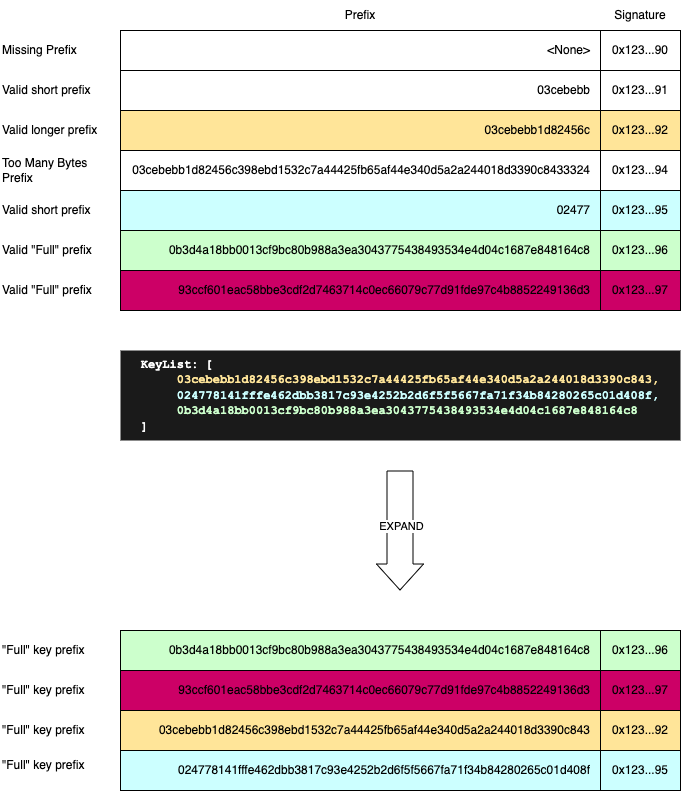

The diagram above was exported from draw.io. Its source (the exported page's mxGraphModel, read from the mxfile embedded in the PNG):
<mxGraphModel dx="-472" dy="864" grid="1" gridSize="10" guides="1" tooltips="1" connect="1" arrows="1" fold="1" page="1" pageScale="1" pageWidth="850" pageHeight="1100" math="0" shadow="0">
  <root>
    <mxCell id="0" />
    <mxCell id="1" parent="0" />
    <mxCell id="4KAYiWpWpN1siBWvVR_m-64" value="&amp;lt;None&amp;gt;" style="rounded=0;whiteSpace=wrap;html=1;align=right;spacingRight=8;" vertex="1" parent="1">
      <mxGeometry x="1920" y="120" width="480" height="40" as="geometry" />
    </mxCell>
    <mxCell id="4KAYiWpWpN1siBWvVR_m-65" value="0x123...90" style="rounded=0;whiteSpace=wrap;html=1;" vertex="1" parent="1">
      <mxGeometry x="2400" y="120" width="80" height="40" as="geometry" />
    </mxCell>
    <mxCell id="4KAYiWpWpN1siBWvVR_m-66" value="Prefix" style="text;html=1;strokeColor=none;fillColor=none;align=center;verticalAlign=middle;whiteSpace=wrap;rounded=0;" vertex="1" parent="1">
      <mxGeometry x="2130" y="90" width="60" height="30" as="geometry" />
    </mxCell>
    <mxCell id="4KAYiWpWpN1siBWvVR_m-67" value="Signature" style="text;html=1;strokeColor=none;fillColor=none;align=center;verticalAlign=middle;whiteSpace=wrap;rounded=0;" vertex="1" parent="1">
      <mxGeometry x="2410" y="90" width="60" height="30" as="geometry" />
    </mxCell>
    <mxCell id="4KAYiWpWpN1siBWvVR_m-68" value="03cebebb" style="rounded=0;whiteSpace=wrap;html=1;align=right;spacingRight=8;" vertex="1" parent="1">
      <mxGeometry x="1920" y="160" width="480" height="40" as="geometry" />
    </mxCell>
    <mxCell id="4KAYiWpWpN1siBWvVR_m-69" value="0x123...91" style="rounded=0;whiteSpace=wrap;html=1;" vertex="1" parent="1">
      <mxGeometry x="2400" y="160" width="80" height="40" as="geometry" />
    </mxCell>
    <mxCell id="4KAYiWpWpN1siBWvVR_m-70" value="03cebebb1d82456c398ebd1532c7a44425fb65af44e340d5a2a244018d3390c8433324" style="rounded=0;whiteSpace=wrap;html=1;align=right;spacingRight=8;" vertex="1" parent="1">
      <mxGeometry x="1920" y="240" width="480" height="40" as="geometry" />
    </mxCell>
    <mxCell id="4KAYiWpWpN1siBWvVR_m-71" value="0x123...94" style="rounded=0;whiteSpace=wrap;html=1;" vertex="1" parent="1">
      <mxGeometry x="2400" y="240" width="80" height="40" as="geometry" />
    </mxCell>
    <mxCell id="4KAYiWpWpN1siBWvVR_m-72" value="Missing Prefix" style="text;html=1;strokeColor=none;fillColor=none;align=left;verticalAlign=middle;whiteSpace=wrap;rounded=0;" vertex="1" parent="1">
      <mxGeometry x="1800" y="125" width="120" height="30" as="geometry" />
    </mxCell>
    <mxCell id="4KAYiWpWpN1siBWvVR_m-73" value="Valid short prefix" style="text;html=1;strokeColor=none;fillColor=none;align=left;verticalAlign=middle;whiteSpace=wrap;rounded=0;" vertex="1" parent="1">
      <mxGeometry x="1800" y="165" width="120" height="30" as="geometry" />
    </mxCell>
    <mxCell id="4KAYiWpWpN1siBWvVR_m-74" value="Too Many Bytes Prefix" style="text;html=1;strokeColor=none;fillColor=none;align=left;verticalAlign=middle;whiteSpace=wrap;rounded=0;" vertex="1" parent="1">
      <mxGeometry x="1800" y="245" width="120" height="30" as="geometry" />
    </mxCell>
    <mxCell id="4KAYiWpWpN1siBWvVR_m-75" value="03cebebb1d82456c" style="rounded=0;whiteSpace=wrap;html=1;align=right;spacingRight=8;fillColor=#FFE599;" vertex="1" parent="1">
      <mxGeometry x="1920" y="200" width="480" height="40" as="geometry" />
    </mxCell>
    <mxCell id="4KAYiWpWpN1siBWvVR_m-76" value="0x123...92" style="rounded=0;whiteSpace=wrap;html=1;fillColor=#FFE599;" vertex="1" parent="1">
      <mxGeometry x="2400" y="200" width="80" height="40" as="geometry" />
    </mxCell>
    <mxCell id="4KAYiWpWpN1siBWvVR_m-77" value="Valid longer prefix" style="text;html=1;strokeColor=none;fillColor=none;align=left;verticalAlign=middle;whiteSpace=wrap;rounded=0;" vertex="1" parent="1">
      <mxGeometry x="1800" y="205" width="120" height="30" as="geometry" />
    </mxCell>
    <mxCell id="4KAYiWpWpN1siBWvVR_m-78" value="" style="shape=flexArrow;endArrow=classic;html=1;rounded=0;width=26;endSize=8.33;" edge="1" parent="1">
      <mxGeometry width="50" height="50" relative="1" as="geometry">
        <mxPoint x="2199.5" y="560" as="sourcePoint" />
        <mxPoint x="2199.5" y="680" as="targetPoint" />
      </mxGeometry>
    </mxCell>
    <mxCell id="4KAYiWpWpN1siBWvVR_m-101" value="EXPAND" style="edgeLabel;html=1;align=center;verticalAlign=middle;resizable=0;points=[];" vertex="1" connectable="0" parent="4KAYiWpWpN1siBWvVR_m-78">
      <mxGeometry x="-0.0833" y="1" relative="1" as="geometry">
        <mxPoint as="offset" />
      </mxGeometry>
    </mxCell>
    <mxCell id="4KAYiWpWpN1siBWvVR_m-79" value="&lt;div style=&quot;text-align: left;&quot;&gt;&lt;span style=&quot;background-color: initial;&quot;&gt;&lt;font color=&quot;#ffffff&quot; face=&quot;Courier New&quot;&gt;KeyList: [&lt;/font&gt;&lt;/span&gt;&lt;/div&gt;&lt;div style=&quot;text-align: left;&quot;&gt;&lt;span style=&quot;background-color: initial;&quot;&gt;&lt;font color=&quot;#ffe599&quot; face=&quot;Courier New&quot;&gt;&amp;nbsp; &amp;nbsp; &amp;nbsp;03cebebb1d82456c398ebd1532c7a44425fb65af44e340d5a2a244018d3390c843,&lt;/font&gt;&lt;/span&gt;&lt;/div&gt;&lt;div style=&quot;text-align: left;&quot;&gt;&lt;font color=&quot;#ccffff&quot; face=&quot;Courier New&quot;&gt;&amp;nbsp; &amp;nbsp; &amp;nbsp;024778141fffe462dbb3817c93e4252b2d6f5f5667fa71f34b84280265c01d408f&lt;span style=&quot;background-color: initial;&quot;&gt;,&lt;/span&gt;&lt;/font&gt;&lt;/div&gt;&lt;div style=&quot;text-align: left;&quot;&gt;&lt;span style=&quot;background-color: initial;&quot;&gt;&lt;font face=&quot;Courier New&quot;&gt;&amp;nbsp; &amp;nbsp; &amp;nbsp;&lt;font color=&quot;#ccffcc&quot;&gt;0b3d4a18bb0013cf9bc80b988a3ea3043775438493534e4d04c1687e848164c8&lt;/font&gt;&lt;font color=&quot;#ffffff&quot;&gt;&lt;br&gt;&lt;/font&gt;&lt;/font&gt;&lt;/span&gt;&lt;/div&gt;&lt;div style=&quot;text-align: left;&quot;&gt;&lt;span style=&quot;background-color: initial;&quot;&gt;&lt;font color=&quot;#ffffff&quot; face=&quot;Courier New&quot;&gt;]&lt;/font&gt;&lt;/span&gt;&lt;/div&gt;" style="text;html=1;strokeColor=none;fillColor=#1A1A1A;align=center;verticalAlign=middle;whiteSpace=wrap;rounded=0;fontStyle=1" vertex="1" parent="1">
      <mxGeometry x="1920" y="440" width="560" height="90" as="geometry" />
    </mxCell>
    <mxCell id="4KAYiWpWpN1siBWvVR_m-80" value="0b3d4a18bb0013cf9bc80b988a3ea3043775438493534e4d04c1687e848164c8" style="rounded=0;whiteSpace=wrap;html=1;align=right;spacingRight=8;fillColor=#CCFFCC;" vertex="1" parent="1">
      <mxGeometry x="1920" y="720" width="480" height="40" as="geometry" />
    </mxCell>
    <mxCell id="4KAYiWpWpN1siBWvVR_m-81" value="0x123...96" style="rounded=0;whiteSpace=wrap;html=1;fillColor=#CCFFCC;" vertex="1" parent="1">
      <mxGeometry x="2400" y="720" width="80" height="40" as="geometry" />
    </mxCell>
    <mxCell id="4KAYiWpWpN1siBWvVR_m-82" value="&quot;Full&quot; key prefix" style="text;html=1;strokeColor=none;fillColor=none;align=left;verticalAlign=middle;whiteSpace=wrap;rounded=0;" vertex="1" parent="1">
      <mxGeometry x="1800" y="725" width="120" height="30" as="geometry" />
    </mxCell>
    <mxCell id="4KAYiWpWpN1siBWvVR_m-83" value="02477" style="rounded=0;whiteSpace=wrap;html=1;align=right;spacingRight=8;fillColor=#CCFFFF;" vertex="1" parent="1">
      <mxGeometry x="1920" y="280" width="480" height="40" as="geometry" />
    </mxCell>
    <mxCell id="4KAYiWpWpN1siBWvVR_m-84" value="0x123...95" style="rounded=0;whiteSpace=wrap;html=1;fillColor=#CCFFFF;" vertex="1" parent="1">
      <mxGeometry x="2400" y="280" width="80" height="40" as="geometry" />
    </mxCell>
    <mxCell id="4KAYiWpWpN1siBWvVR_m-85" value="Valid short prefix" style="text;html=1;strokeColor=none;fillColor=none;align=left;verticalAlign=middle;whiteSpace=wrap;rounded=0;" vertex="1" parent="1">
      <mxGeometry x="1800" y="285" width="120" height="30" as="geometry" />
    </mxCell>
    <mxCell id="4KAYiWpWpN1siBWvVR_m-86" value="0b3d4a18bb0013cf9bc80b988a3ea3043775438493534e4d04c1687e848164c8" style="rounded=0;whiteSpace=wrap;html=1;align=right;spacingRight=8;fillColor=#CCFFCC;" vertex="1" parent="1">
      <mxGeometry x="1920" y="320" width="480" height="40" as="geometry" />
    </mxCell>
    <mxCell id="4KAYiWpWpN1siBWvVR_m-87" value="0x123...96" style="rounded=0;whiteSpace=wrap;html=1;fillColor=#CCFFCC;" vertex="1" parent="1">
      <mxGeometry x="2400" y="320" width="80" height="40" as="geometry" />
    </mxCell>
    <mxCell id="4KAYiWpWpN1siBWvVR_m-88" value="Valid &quot;Full&quot; prefix" style="text;html=1;strokeColor=none;fillColor=none;align=left;verticalAlign=middle;whiteSpace=wrap;rounded=0;" vertex="1" parent="1">
      <mxGeometry x="1800" y="325" width="120" height="30" as="geometry" />
    </mxCell>
    <mxCell id="4KAYiWpWpN1siBWvVR_m-89" value="93ccf601eac58bbe3cdf2d7463714c0ec66079c77d91fde97c4b8852249136d3" style="rounded=0;whiteSpace=wrap;html=1;align=right;spacingRight=8;fillColor=#CC0066;" vertex="1" parent="1">
      <mxGeometry x="1920" y="360" width="480" height="40" as="geometry" />
    </mxCell>
    <mxCell id="4KAYiWpWpN1siBWvVR_m-90" value="0x123...97" style="rounded=0;whiteSpace=wrap;html=1;fillColor=#CC0066;" vertex="1" parent="1">
      <mxGeometry x="2400" y="360" width="80" height="40" as="geometry" />
    </mxCell>
    <mxCell id="4KAYiWpWpN1siBWvVR_m-91" value="Valid &quot;Full&quot; prefix" style="text;html=1;strokeColor=none;fillColor=none;align=left;verticalAlign=middle;whiteSpace=wrap;rounded=0;" vertex="1" parent="1">
      <mxGeometry x="1800" y="365" width="120" height="30" as="geometry" />
    </mxCell>
    <mxCell id="4KAYiWpWpN1siBWvVR_m-92" value="93ccf601eac58bbe3cdf2d7463714c0ec66079c77d91fde97c4b8852249136d3" style="rounded=0;whiteSpace=wrap;html=1;align=right;spacingRight=8;fillColor=#CC0066;" vertex="1" parent="1">
      <mxGeometry x="1920" y="760" width="480" height="40" as="geometry" />
    </mxCell>
    <mxCell id="4KAYiWpWpN1siBWvVR_m-93" value="0x123...97" style="rounded=0;whiteSpace=wrap;html=1;fillColor=#CC0066;" vertex="1" parent="1">
      <mxGeometry x="2400" y="760" width="80" height="40" as="geometry" />
    </mxCell>
    <mxCell id="4KAYiWpWpN1siBWvVR_m-94" value="&quot;Full&quot; key prefix" style="text;html=1;strokeColor=none;fillColor=none;align=left;verticalAlign=middle;whiteSpace=wrap;rounded=0;" vertex="1" parent="1">
      <mxGeometry x="1800" y="765" width="120" height="30" as="geometry" />
    </mxCell>
    <mxCell id="4KAYiWpWpN1siBWvVR_m-95" value="03cebebb1d82456c398ebd1532c7a44425fb65af44e340d5a2a244018d3390c843" style="rounded=0;whiteSpace=wrap;html=1;align=right;spacingRight=8;fillColor=#FFE599;" vertex="1" parent="1">
      <mxGeometry x="1920" y="800" width="480" height="40" as="geometry" />
    </mxCell>
    <mxCell id="4KAYiWpWpN1siBWvVR_m-96" value="0x123...92" style="rounded=0;whiteSpace=wrap;html=1;fillColor=#FFE599;" vertex="1" parent="1">
      <mxGeometry x="2400" y="800" width="80" height="40" as="geometry" />
    </mxCell>
    <mxCell id="4KAYiWpWpN1siBWvVR_m-97" value="&quot;Full&quot; key prefix" style="text;html=1;strokeColor=none;fillColor=none;align=left;verticalAlign=middle;whiteSpace=wrap;rounded=0;" vertex="1" parent="1">
      <mxGeometry x="1800" y="805" width="120" height="30" as="geometry" />
    </mxCell>
    <mxCell id="4KAYiWpWpN1siBWvVR_m-98" value="024778141fffe462dbb3817c93e4252b2d6f5f5667fa71f34b84280265c01d408f" style="rounded=0;whiteSpace=wrap;html=1;align=right;spacingRight=8;fillColor=#CCFFFF;" vertex="1" parent="1">
      <mxGeometry x="1920" y="840" width="480" height="40" as="geometry" />
    </mxCell>
    <mxCell id="4KAYiWpWpN1siBWvVR_m-99" value="0x123...95" style="rounded=0;whiteSpace=wrap;html=1;fillColor=#CCFFFF;" vertex="1" parent="1">
      <mxGeometry x="2400" y="840" width="80" height="40" as="geometry" />
    </mxCell>
    <mxCell id="4KAYiWpWpN1siBWvVR_m-100" value="&quot;Full&quot; key prefix" style="text;html=1;strokeColor=none;fillColor=none;align=left;verticalAlign=middle;whiteSpace=wrap;rounded=0;" vertex="1" parent="1">
      <mxGeometry x="1800" y="840" width="120" height="30" as="geometry" />
    </mxCell>
  </root>
</mxGraphModel>